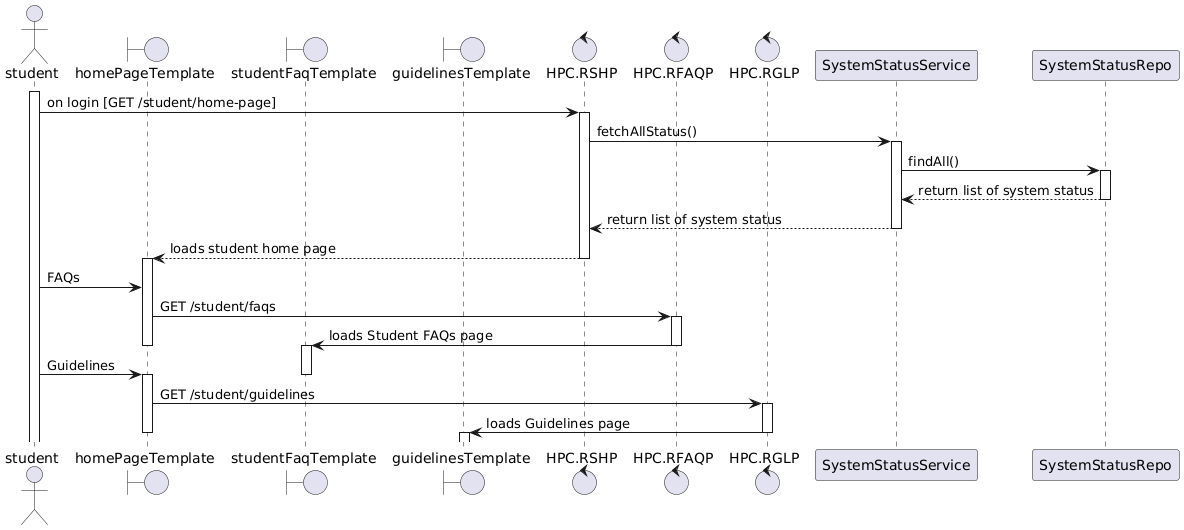

The diagram above was rendered by PlantUML. Its source (embedded in the PNG):
@startuml
actor student

boundary homePageTemplate
boundary studentFaqTemplate
boundary guidelinesTemplate

control "HPC.RSHP" as HomePageController.renderStudentHomePage
control "HPC.RFAQP" as HomePageController.renderFaqPage
control "HPC.RGLP" as HomePageController.renderGuidelinesPage

participant SystemStatusService

participant SystemStatusRepo


activate student

/' rendering Student Home Page Part '/ 

student -> HomePageController.renderStudentHomePage : on login [GET /student/home-page]
activate HomePageController.renderStudentHomePage
HomePageController.renderStudentHomePage -> SystemStatusService : fetchAllStatus()
activate SystemStatusService
SystemStatusService -> SystemStatusRepo : findAll()
activate SystemStatusRepo
SystemStatusRepo --> SystemStatusService : return list of system status 
deactivate SystemStatusRepo
SystemStatusService --> HomePageController.renderStudentHomePage : return list of system status
deactivate SystemStatusService
HomePageController.renderStudentHomePage --> homePageTemplate : loads student home page 
deactivate HomePageController.renderStudentHomePage
activate homePageTemplate






/' rendering Student FAQ Page Part '/ 

student -> homePageTemplate : FAQs
homePageTemplate -> HomePageController.renderFaqPage : GET /student/faqs
activate HomePageController.renderFaqPage
HomePageController.renderFaqPage -> studentFaqTemplate : loads Student FAQs page
deactivate homePageTemplate
deactivate HomePageController.renderFaqPage
activate studentFaqTemplate






/' rendering Student Guidelines Page Part '/ 

student -> homePageTemplate : Guidelines
deactivate studentFaqTemplate
activate homePageTemplate
homePageTemplate -> HomePageController.renderGuidelinesPage : GET /student/guidelines
activate HomePageController.renderGuidelinesPage
HomePageController.renderGuidelinesPage -> guidelinesTemplate : loads Guidelines page
deactivate homePageTemplate
deactivate HomePageController.renderGuidelinesPage
activate guidelinesTemplate
deactivate guidelinesTemplate
@enduml